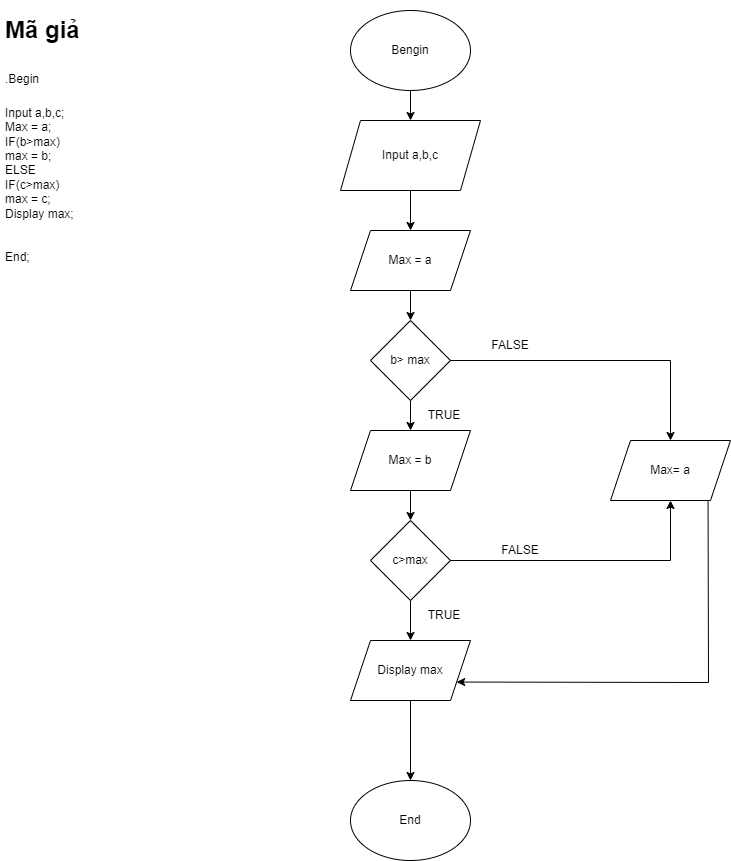

The diagram above was exported from draw.io. Its source (the exported page's mxGraphModel, read from the mxfile embedded in the PNG):
<mxGraphModel dx="1290" dy="581" grid="1" gridSize="10" guides="1" tooltips="1" connect="1" arrows="1" fold="1" page="1" pageScale="1" pageWidth="827" pageHeight="1169" math="0" shadow="0">
  <root>
    <mxCell id="0" />
    <mxCell id="1" parent="0" />
    <mxCell id="2HCF_teihQEg8rtVwn4U-1" value="&lt;h1&gt;&lt;span style=&quot;background-color: initial;&quot;&gt;Mã giả&lt;/span&gt;&lt;/h1&gt;&lt;h1&gt;&lt;span style=&quot;background-color: initial; font-size: 12px; font-weight: normal;&quot;&gt;.Begin&lt;/span&gt;&lt;/h1&gt;&lt;div&gt;&lt;span style=&quot;background-color: initial; font-size: 12px; font-weight: normal;&quot;&gt;Input a,b,c;&lt;/span&gt;&lt;/div&gt;&lt;div&gt;Max = a;&lt;/div&gt;&lt;div&gt;IF(b&amp;gt;max)&lt;/div&gt;&lt;div&gt;max = b;&lt;/div&gt;&lt;div&gt;ELSE&lt;/div&gt;&lt;div&gt;IF(c&amp;gt;max)&lt;/div&gt;&lt;div&gt;max = c;&lt;/div&gt;&lt;div&gt;Display max;&lt;/div&gt;&lt;div&gt;&lt;br&gt;&lt;/div&gt;&lt;div&gt;&lt;br&gt;&lt;/div&gt;&lt;div&gt;End;&lt;/div&gt;&lt;div&gt;&lt;br&gt;&lt;/div&gt;" style="text;html=1;strokeColor=none;fillColor=none;spacing=5;spacingTop=-20;whiteSpace=wrap;overflow=hidden;rounded=0;" parent="1" vertex="1">
      <mxGeometry y="60" width="210" height="330" as="geometry" />
    </mxCell>
    <mxCell id="2HCF_teihQEg8rtVwn4U-16" style="edgeStyle=orthogonalEdgeStyle;rounded=0;orthogonalLoop=1;jettySize=auto;html=1;exitX=1;exitY=0.5;exitDx=0;exitDy=0;entryX=1;entryY=0.25;entryDx=0;entryDy=0;" parent="1" edge="1">
      <mxGeometry relative="1" as="geometry">
        <mxPoint x="554.8275862068965" y="165.51724137931035" as="targetPoint" />
        <Array as="points">
          <mxPoint x="710" y="310" />
          <mxPoint x="710" y="166" />
        </Array>
      </mxGeometry>
    </mxCell>
    <mxCell id="aJ31JjYW4Q3EdoiAD_OU-1" value="End" style="ellipse;whiteSpace=wrap;html=1;" vertex="1" parent="1">
      <mxGeometry x="350" y="830" width="120" height="80" as="geometry" />
    </mxCell>
    <mxCell id="aJ31JjYW4Q3EdoiAD_OU-6" value="" style="edgeStyle=orthogonalEdgeStyle;rounded=0;orthogonalLoop=1;jettySize=auto;html=1;" edge="1" parent="1" source="aJ31JjYW4Q3EdoiAD_OU-2" target="aJ31JjYW4Q3EdoiAD_OU-4">
      <mxGeometry relative="1" as="geometry" />
    </mxCell>
    <mxCell id="aJ31JjYW4Q3EdoiAD_OU-2" value="Bengin" style="ellipse;whiteSpace=wrap;html=1;" vertex="1" parent="1">
      <mxGeometry x="350" y="60" width="120" height="80" as="geometry" />
    </mxCell>
    <mxCell id="aJ31JjYW4Q3EdoiAD_OU-28" value="" style="edgeStyle=orthogonalEdgeStyle;rounded=0;orthogonalLoop=1;jettySize=auto;html=1;" edge="1" parent="1" source="aJ31JjYW4Q3EdoiAD_OU-3" target="aJ31JjYW4Q3EdoiAD_OU-25">
      <mxGeometry relative="1" as="geometry" />
    </mxCell>
    <mxCell id="aJ31JjYW4Q3EdoiAD_OU-3" value="Max = a" style="shape=parallelogram;perimeter=parallelogramPerimeter;whiteSpace=wrap;html=1;fixedSize=1;" vertex="1" parent="1">
      <mxGeometry x="350" y="280" width="120" height="60" as="geometry" />
    </mxCell>
    <mxCell id="aJ31JjYW4Q3EdoiAD_OU-22" value="" style="edgeStyle=orthogonalEdgeStyle;rounded=0;orthogonalLoop=1;jettySize=auto;html=1;" edge="1" parent="1" source="aJ31JjYW4Q3EdoiAD_OU-4">
      <mxGeometry relative="1" as="geometry">
        <mxPoint x="410" y="280" as="targetPoint" />
      </mxGeometry>
    </mxCell>
    <mxCell id="aJ31JjYW4Q3EdoiAD_OU-4" value="Input a,b,c" style="shape=parallelogram;perimeter=parallelogramPerimeter;whiteSpace=wrap;html=1;fixedSize=1;" vertex="1" parent="1">
      <mxGeometry x="340" y="170" width="140" height="70" as="geometry" />
    </mxCell>
    <mxCell id="aJ31JjYW4Q3EdoiAD_OU-19" value="" style="edgeStyle=orthogonalEdgeStyle;rounded=0;orthogonalLoop=1;jettySize=auto;html=1;" edge="1" parent="1" source="aJ31JjYW4Q3EdoiAD_OU-17" target="aJ31JjYW4Q3EdoiAD_OU-1">
      <mxGeometry relative="1" as="geometry" />
    </mxCell>
    <mxCell id="aJ31JjYW4Q3EdoiAD_OU-17" value="Display max" style="shape=parallelogram;perimeter=parallelogramPerimeter;whiteSpace=wrap;html=1;fixedSize=1;" vertex="1" parent="1">
      <mxGeometry x="350" y="690" width="120" height="60" as="geometry" />
    </mxCell>
    <mxCell id="aJ31JjYW4Q3EdoiAD_OU-31" value="" style="edgeStyle=orthogonalEdgeStyle;rounded=0;orthogonalLoop=1;jettySize=auto;html=1;" edge="1" parent="1" source="aJ31JjYW4Q3EdoiAD_OU-25" target="aJ31JjYW4Q3EdoiAD_OU-30">
      <mxGeometry relative="1" as="geometry" />
    </mxCell>
    <mxCell id="aJ31JjYW4Q3EdoiAD_OU-34" value="" style="edgeStyle=orthogonalEdgeStyle;rounded=0;orthogonalLoop=1;jettySize=auto;html=1;" edge="1" parent="1" source="aJ31JjYW4Q3EdoiAD_OU-25" target="aJ31JjYW4Q3EdoiAD_OU-33">
      <mxGeometry relative="1" as="geometry" />
    </mxCell>
    <mxCell id="aJ31JjYW4Q3EdoiAD_OU-25" value="b&amp;gt; max" style="rhombus;whiteSpace=wrap;html=1;" vertex="1" parent="1">
      <mxGeometry x="370" y="370" width="80" height="80" as="geometry" />
    </mxCell>
    <mxCell id="aJ31JjYW4Q3EdoiAD_OU-27" value="" style="edgeStyle=orthogonalEdgeStyle;rounded=0;orthogonalLoop=1;jettySize=auto;html=1;" edge="1" parent="1" source="aJ31JjYW4Q3EdoiAD_OU-26" target="aJ31JjYW4Q3EdoiAD_OU-17">
      <mxGeometry relative="1" as="geometry" />
    </mxCell>
    <mxCell id="aJ31JjYW4Q3EdoiAD_OU-39" style="edgeStyle=orthogonalEdgeStyle;rounded=0;orthogonalLoop=1;jettySize=auto;html=1;exitX=1;exitY=0.5;exitDx=0;exitDy=0;" edge="1" parent="1" source="aJ31JjYW4Q3EdoiAD_OU-26" target="aJ31JjYW4Q3EdoiAD_OU-33">
      <mxGeometry relative="1" as="geometry" />
    </mxCell>
    <mxCell id="aJ31JjYW4Q3EdoiAD_OU-26" value="c&amp;gt;max" style="rhombus;whiteSpace=wrap;html=1;" vertex="1" parent="1">
      <mxGeometry x="370" y="570" width="80" height="80" as="geometry" />
    </mxCell>
    <mxCell id="aJ31JjYW4Q3EdoiAD_OU-32" value="" style="edgeStyle=orthogonalEdgeStyle;rounded=0;orthogonalLoop=1;jettySize=auto;html=1;" edge="1" parent="1" source="aJ31JjYW4Q3EdoiAD_OU-30" target="aJ31JjYW4Q3EdoiAD_OU-26">
      <mxGeometry relative="1" as="geometry" />
    </mxCell>
    <mxCell id="aJ31JjYW4Q3EdoiAD_OU-30" value="Max = b" style="shape=parallelogram;perimeter=parallelogramPerimeter;whiteSpace=wrap;html=1;fixedSize=1;" vertex="1" parent="1">
      <mxGeometry x="350" y="480" width="120" height="60" as="geometry" />
    </mxCell>
    <mxCell id="aJ31JjYW4Q3EdoiAD_OU-33" value="Max= a" style="shape=parallelogram;perimeter=parallelogramPerimeter;whiteSpace=wrap;html=1;fixedSize=1;" vertex="1" parent="1">
      <mxGeometry x="610" y="490" width="120" height="60" as="geometry" />
    </mxCell>
    <mxCell id="aJ31JjYW4Q3EdoiAD_OU-35" value="TRUE" style="text;html=1;strokeColor=none;fillColor=none;align=center;verticalAlign=middle;whiteSpace=wrap;rounded=0;" vertex="1" parent="1">
      <mxGeometry x="414" y="450" width="60" height="30" as="geometry" />
    </mxCell>
    <mxCell id="aJ31JjYW4Q3EdoiAD_OU-36" value="FALSE" style="text;html=1;strokeColor=none;fillColor=none;align=center;verticalAlign=middle;whiteSpace=wrap;rounded=0;" vertex="1" parent="1">
      <mxGeometry x="480" y="380" width="60" height="30" as="geometry" />
    </mxCell>
    <mxCell id="aJ31JjYW4Q3EdoiAD_OU-40" value="FALSE" style="text;html=1;strokeColor=none;fillColor=none;align=center;verticalAlign=middle;whiteSpace=wrap;rounded=0;" vertex="1" parent="1">
      <mxGeometry x="490" y="585" width="60" height="30" as="geometry" />
    </mxCell>
    <mxCell id="aJ31JjYW4Q3EdoiAD_OU-41" value="" style="endArrow=classic;html=1;rounded=0;exitX=0.813;exitY=1.01;exitDx=0;exitDy=0;exitPerimeter=0;entryX=1;entryY=0.75;entryDx=0;entryDy=0;" edge="1" parent="1" source="aJ31JjYW4Q3EdoiAD_OU-33" target="aJ31JjYW4Q3EdoiAD_OU-17">
      <mxGeometry width="50" height="50" relative="1" as="geometry">
        <mxPoint x="720" y="650" as="sourcePoint" />
        <mxPoint x="480" y="660" as="targetPoint" />
        <Array as="points">
          <mxPoint x="708" y="732" />
        </Array>
      </mxGeometry>
    </mxCell>
    <mxCell id="aJ31JjYW4Q3EdoiAD_OU-43" value="TRUE" style="text;html=1;strokeColor=none;fillColor=none;align=center;verticalAlign=middle;whiteSpace=wrap;rounded=0;" vertex="1" parent="1">
      <mxGeometry x="414" y="650" width="60" height="30" as="geometry" />
    </mxCell>
  </root>
</mxGraphModel>